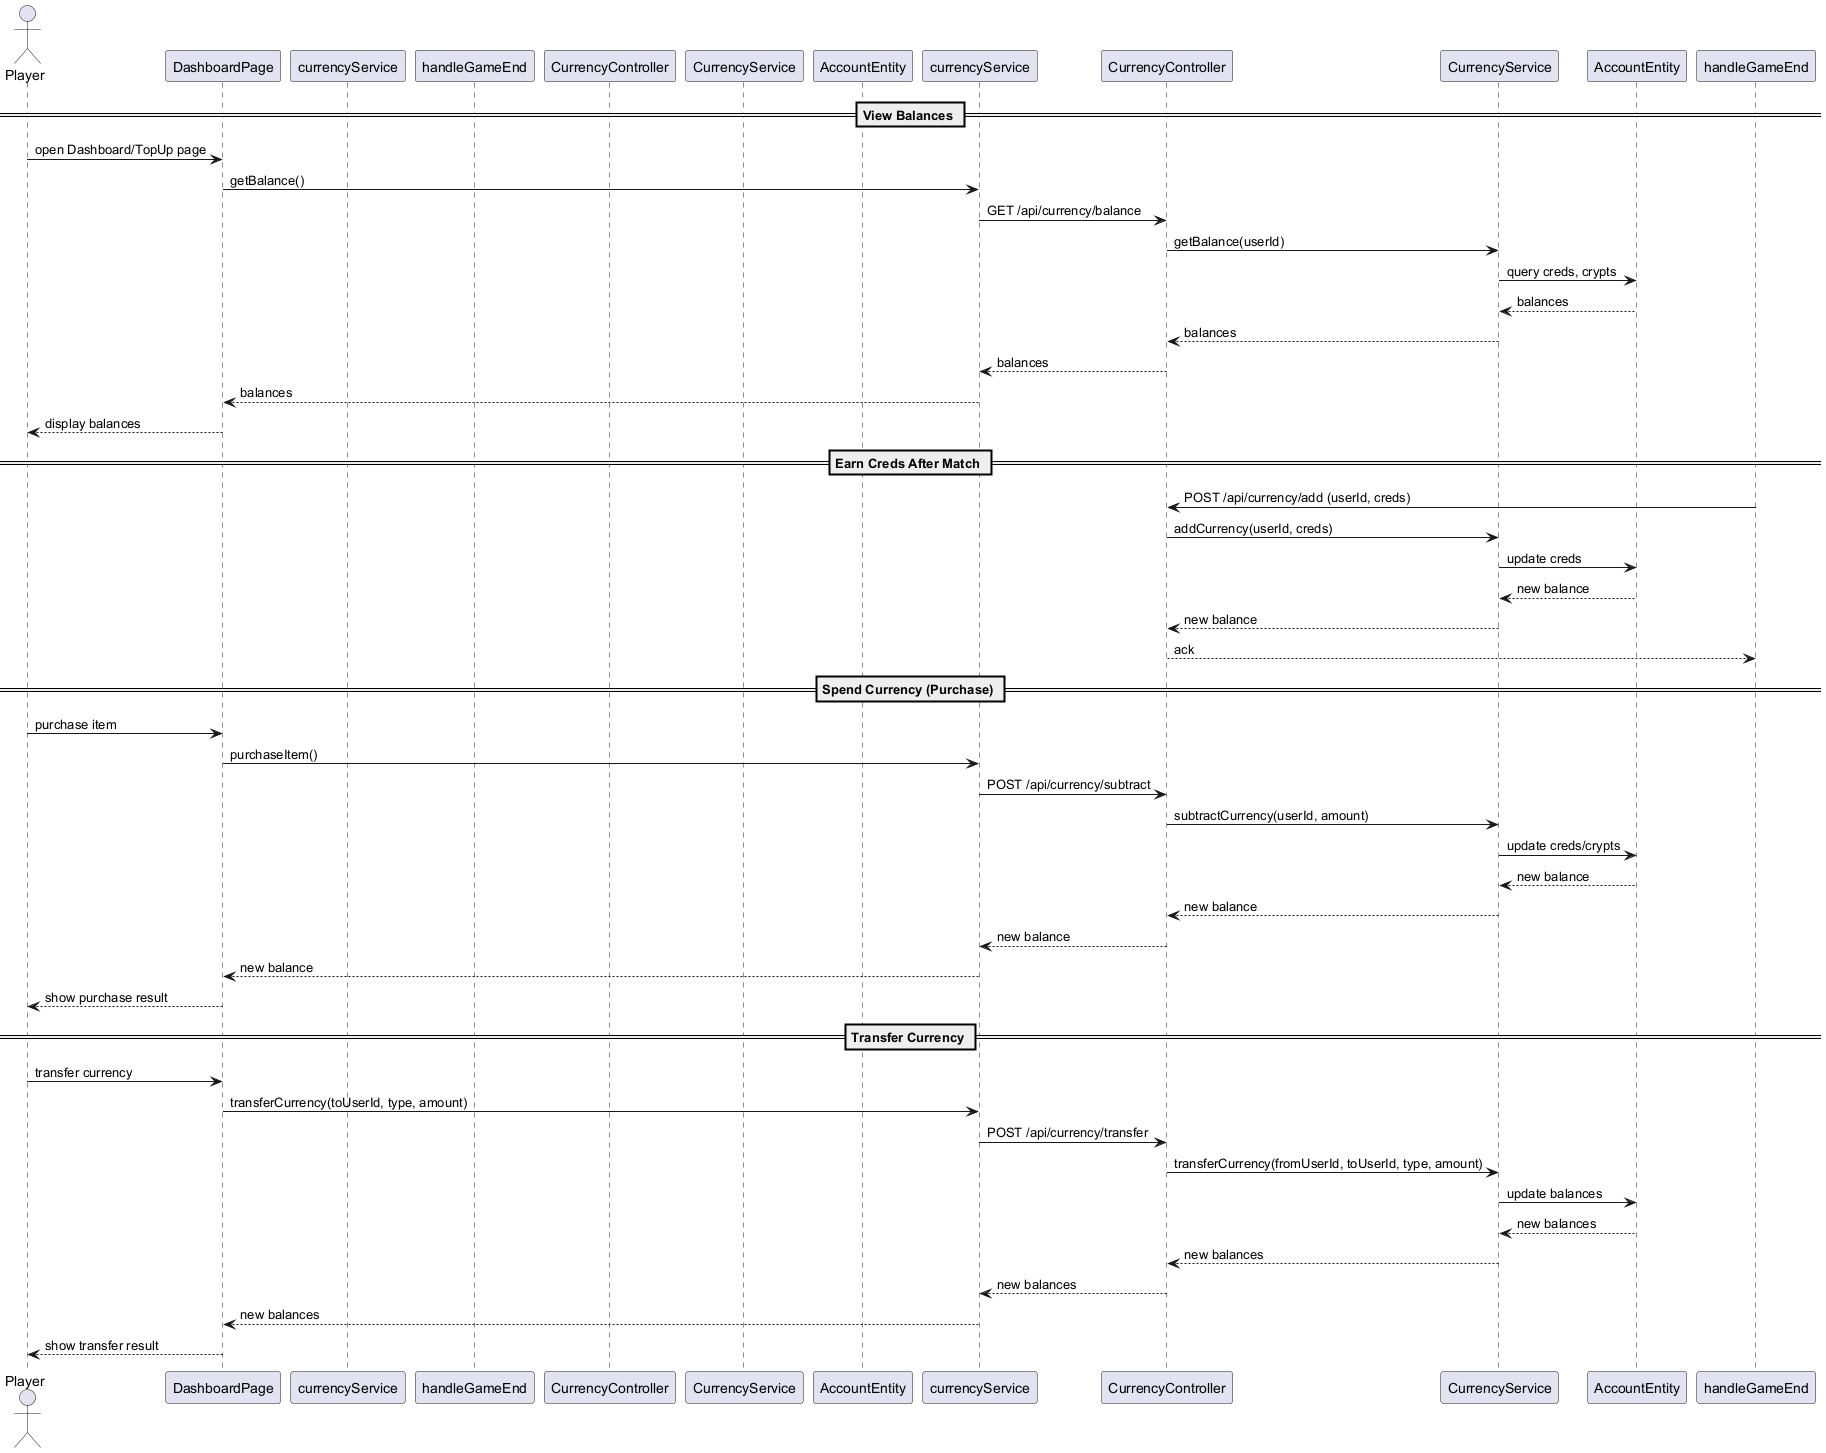

The diagram above was rendered by PlantUML. Its source (embedded in the PNG):
@startuml
' Sequence Diagram for In-Game Currency Management (Transaction 6.1)

actor Player
participant DashboardPage as Frontend
participant currencyService as FrontendService
participant handleGameEnd as GameServer
participant CurrencyController as BackendController
participant CurrencyService as BackendService
participant AccountEntity as Entity

== View Balances ==
Player -> Frontend : open Dashboard/TopUp page
Frontend -> currencyService : getBalance()
currencyService -> CurrencyController : GET /api/currency/balance
CurrencyController -> CurrencyService : getBalance(userId)
CurrencyService -> AccountEntity : query creds, crypts
AccountEntity --> CurrencyService : balances
CurrencyService --> CurrencyController : balances
CurrencyController --> currencyService : balances
currencyService --> Frontend : balances
Frontend --> Player : display balances

== Earn Creds After Match ==
handleGameEnd -> CurrencyController : POST /api/currency/add (userId, creds)
CurrencyController -> CurrencyService : addCurrency(userId, creds)
CurrencyService -> AccountEntity : update creds
AccountEntity --> CurrencyService : new balance
CurrencyService --> CurrencyController : new balance
CurrencyController --> handleGameEnd : ack

== Spend Currency (Purchase) ==
Player -> Frontend : purchase item
Frontend -> currencyService : purchaseItem()
currencyService -> CurrencyController : POST /api/currency/subtract
CurrencyController -> CurrencyService : subtractCurrency(userId, amount)
CurrencyService -> AccountEntity : update creds/crypts
AccountEntity --> CurrencyService : new balance
CurrencyService --> CurrencyController : new balance
CurrencyController --> currencyService : new balance
currencyService --> Frontend : new balance
Frontend --> Player : show purchase result

== Transfer Currency ==
Player -> Frontend : transfer currency
Frontend -> currencyService : transferCurrency(toUserId, type, amount)
currencyService -> CurrencyController : POST /api/currency/transfer
CurrencyController -> CurrencyService : transferCurrency(fromUserId, toUserId, type, amount)
CurrencyService -> AccountEntity : update balances
AccountEntity --> CurrencyService : new balances
CurrencyService --> CurrencyController : new balances
CurrencyController --> currencyService : new balances
currencyService --> Frontend : new balances
Frontend --> Player : show transfer result
@enduml